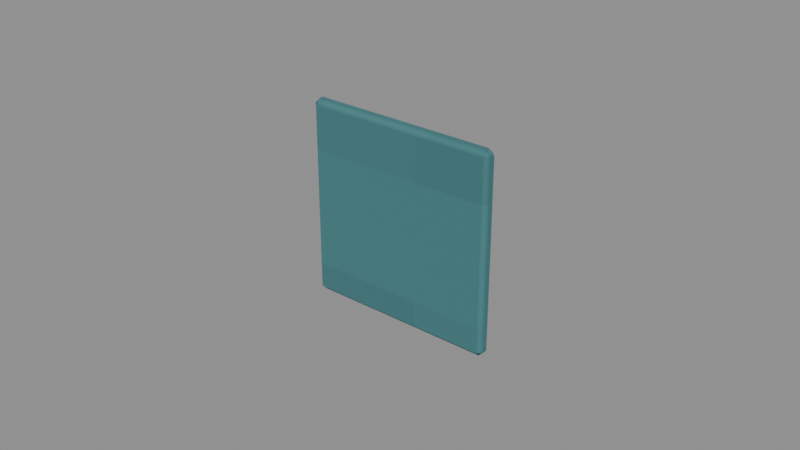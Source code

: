 # Source: Badge.blend  (saved by Blender 4.3.34; exported with 4.5.12 LTS)
import bpy
from mathutils import Matrix  # noqa: F401  (used for matrix-valued properties, if any)

bpy.ops.wm.read_factory_settings(use_empty=True)
scene = bpy.context.scene
scene.name = 'Isolated part'

# ---- collections
col_part_badge = bpy.data.collections.new('Part.Badge'); scene.collection.children.link(col_part_badge)

# ---- images (referenced by path relative to the original .blend; pixels are not part of the script)
import os
ASSET_DIR = os.environ.get("B2B_ASSET_DIR", "")  # directory of the original .blend (textures are referenced by path, not embedded)
HERE = os.path.dirname(os.path.abspath(__file__))  # packed textures are extracted next to this script under _unpacked/

def load_image(name, relpath, width, height, colorspace="sRGB"):
    """Load a texture the original file referenced (path relative to the .blend, or extracted next to this script)."""
    p = next((c for c in (os.path.join(HERE, relpath), os.path.join(ASSET_DIR, relpath)) if relpath and os.path.exists(c)), "")
    if p:
        img = bpy.data.images.load(p, check_existing=True)
        img.name = name
    else:  # same state as the original file: an image datablock whose file is absent (Cycles renders it pink)
        img = bpy.data.images.new(name, width, height)
        img.source = "FILE"
        img.filepath = "//" + (relpath or name)
    img.colorspace_settings.name = colorspace
    return img
img_minecraft___marine_stripe = load_image('Minecraft • Marine stripe', '_unpacked/Marine_stripe.bc7fe28f.png', 32, 32, 'sRGB')

# ---- materials (node trees are filled in below, after node groups)
mat_minecraft___marine_stripe = bpy.data.materials.new('Minecraft / Marine stripe')
mat_minecraft___marine_stripe.diffuse_color = (0.2627, 0.4745, 0.4902, 1.0)

# ---- material node trees
mat_minecraft___marine_stripe.use_nodes = True; mat_minecraft___marine_stripe.node_tree.nodes.clear()
_N = mat_minecraft___marine_stripe.node_tree.nodes; _L = mat_minecraft___marine_stripe.node_tree.links
n0 = _N.new('ShaderNodeBsdfPrincipled'); n0.name = 'Principled BSDF'; n0.location = (10, 300)
n0.inputs[2].default_value = 0.85
n1 = _N.new('ShaderNodeOutputMaterial'); n1.name = 'Material Output'; n1.location = (300, 300)
n2 = _N.new('ShaderNodeTexImage'); n2.name = 'Image Texture'; n2.location = (-580, 280)
n2.image = img_minecraft___marine_stripe
n2.interpolation = 'Closest'
_L.new(n0.outputs[0], n1.inputs[0])
_L.new(n2.outputs[0], n0.inputs[0])
n1.is_active_output = True

# ---- meshes
me_creamwashbox_badge_001 = bpy.data.meshes.new('CreamWashBox.Badge.001')
me_creamwashbox_badge_001.from_pydata([(-0.032, -0.0025, 0.0), (0.032, -0.0025, 0.0), (0.032, 0.0025, 0.0), (-0.032, 0.0025, 0.0), (-0.032, -0.0025, 0.065), (0.032, -0.0025, 0.065), (0.032, 0.0025, 0.065), (-0.032, 0.0025, 0.065)], [], [(0, 3, 2, 1), (4, 5, 6, 7), (0, 1, 5, 4), (1, 2, 6, 5), (2, 3, 7, 6), (3, 0, 4, 7)])
_uv = me_creamwashbox_badge_001.uv_layers.new(name='UV0.Surface')
_uv.uv.foreach_set('vector', [0.7153, 0.3958, 0.7153, 0.3998, 0.7665, 0.3998, 0.7665, 0.3958, 0.7153, 0.3958, 0.7665, 0.3958, 0.7665, 0.3998, 0.7153, 0.3998, 0.8669, 0.437, 0.8669, 0.4882, 0.9189, 0.4882, 0.9189, 0.437, 0.8669, 0.3958, 0.8669, 0.3998, 0.9189, 0.3998, 0.9189, 0.3958, 0.8669, 0.4882, 0.8669, 0.437, 0.9189, 0.437, 0.9189, 0.4882, 0.8669, 0.3998, 0.8669, 0.3958, 0.9189, 0.3958, 0.9189, 0.3998])
_uv.active_render = True
_uv = me_creamwashbox_badge_001.uv_layers.new(name='UV1.Paint')
_uv.uv.foreach_set('vector', [0.856, 0.7011, 0.8624, 0.7011, 0.8624, 0.7818, 0.856, 0.7818, 0.1808, 0.865, 0.1808, 0.7843, 0.1871, 0.7843, 0.1871, 0.865, 0.0816, 0.8663, 0.0, 0.8663, 0.0, 0.7843, 0.0816, 0.7843, 0.832, 0.783, 0.8257, 0.783, 0.8257, 0.7011, 0.832, 0.7011, 0.172, 0.8663, 0.09039, 0.8663, 0.09039, 0.7843, 0.172, 0.7843, 0.8472, 0.783, 0.8408, 0.783, 0.8408, 0.7011, 0.8472, 0.7011])
me_creamwashbox_badge_001.materials.append(mat_minecraft___marine_stripe)
me_creamwashbox_badge_001.update()

# ---- objects
ob_badge = bpy.data.objects.new('Badge', me_creamwashbox_badge_001)

# ---- transforms, parenting, visibility, modifiers, constraints
ob_badge.location = (0.0, 0.0, 0.0)
_m = ob_badge.modifiers.new('Hand-finished edges', 'BEVEL')
_m.width = 0.002
_m.width_pct = 0.002
_m.harden_normals = True

# ---- collection membership
col_part_badge.objects.link(ob_badge)

# ---- scene / render settings (as saved in the file)
scene.frame_start = 1; scene.frame_end = 250; scene.frame_set(1)
scene.render.engine = 'BLENDER_EEVEE_NEXT'
scene.render.image_settings.exr_codec = 'NONE'
scene.render.simplify_subdivision_render = 0
scene.render.simplify_child_particles_render = 0.0
scene.eevee.use_volume_custom_range = False
scene.eevee.use_fast_gi = False
scene.eevee.use_shadows = False
scene.view_settings.white_balance_temperature = 0.0
scene.view_settings.white_balance_tint = 0.0
scene.view_settings.white_balance_whitepoint = (2.97, 0.5193, -0.0414)
bpy.context.view_layer.update()

# ---- added for rendering (the .blend has no active camera and no usable light): camera, sun + grey world if the file has none
cam_auto = bpy.data.cameras.new('AutoCamera')
cam_auto.lens = 50.0
cam_auto.sensor_width = 36.0
cam_auto.clip_end = 1000.0
ob_auto_camera = bpy.data.objects.new('AutoCamera', cam_auto)
scene.collection.objects.link(ob_auto_camera)
ob_auto_camera.location = (0.185045, -0.222054, 0.180536)
ob_auto_camera.rotation_euler = (1.09748, -7.21219e-08, 0.694738)
scene.camera = ob_auto_camera
light_auto_sun = bpy.data.lights.new('AutoSun', 'SUN')
light_auto_sun.energy = 3.0
light_auto_sun.angle = 0.0523599
ob_auto_sun = bpy.data.objects.new('AutoSun', light_auto_sun)
scene.collection.objects.link(ob_auto_sun)
ob_auto_sun.rotation_euler = (0.872665, 0.174533, 0.523599)
if scene.world is None:
    world_auto = bpy.data.worlds.new('AutoWorld')
    world_auto.color = (0.3, 0.3, 0.3)
    scene.world = world_auto
bpy.context.view_layer.update()
